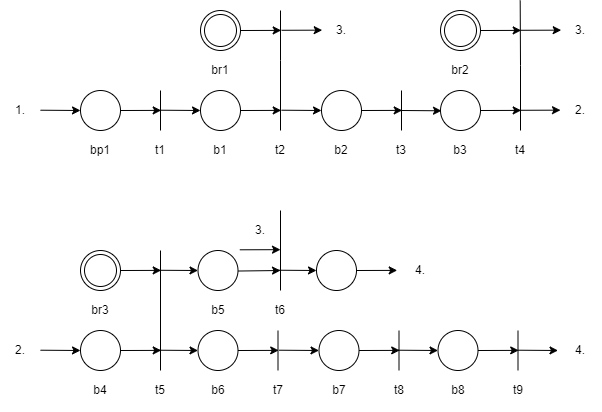

The diagram above was exported from draw.io. Its source (the exported page's mxGraphModel, read from the mxfile embedded in the PNG):
<mxGraphModel dx="1013" dy="567" grid="1" gridSize="10" guides="1" tooltips="1" connect="1" arrows="1" fold="1" page="1" pageScale="1" pageWidth="827" pageHeight="1169" math="0" shadow="0">
  <root>
    <mxCell id="0" />
    <mxCell id="1" parent="0" />
    <mxCell id="-1ttLswg1rNhPnv8nrqX-2" value="1." style="text;html=1;strokeColor=none;fillColor=none;align=center;verticalAlign=middle;whiteSpace=wrap;rounded=0;" vertex="1" parent="1">
      <mxGeometry x="40" y="160" width="40" height="40" as="geometry" />
    </mxCell>
    <mxCell id="-1ttLswg1rNhPnv8nrqX-3" value="" style="endArrow=classic;html=1;rounded=0;entryX=0;entryY=0.5;entryDx=0;entryDy=0;" edge="1" parent="1" target="-1ttLswg1rNhPnv8nrqX-5">
      <mxGeometry width="50" height="50" relative="1" as="geometry">
        <mxPoint x="80" y="179.71" as="sourcePoint" />
        <mxPoint x="120" y="179.71" as="targetPoint" />
      </mxGeometry>
    </mxCell>
    <mxCell id="-1ttLswg1rNhPnv8nrqX-5" value="" style="ellipse;whiteSpace=wrap;html=1;aspect=fixed;strokeWidth=1;" vertex="1" parent="1">
      <mxGeometry x="120" y="160" width="40" height="40" as="geometry" />
    </mxCell>
    <mxCell id="-1ttLswg1rNhPnv8nrqX-10" value="bp1" style="text;html=1;strokeColor=none;fillColor=none;align=center;verticalAlign=middle;whiteSpace=wrap;rounded=0;" vertex="1" parent="1">
      <mxGeometry x="120" y="200" width="40" height="40" as="geometry" />
    </mxCell>
    <mxCell id="-1ttLswg1rNhPnv8nrqX-11" value="" style="line;strokeWidth=1;direction=south;html=1;" vertex="1" parent="1">
      <mxGeometry x="195" y="160" width="10" height="40" as="geometry" />
    </mxCell>
    <mxCell id="-1ttLswg1rNhPnv8nrqX-12" value="" style="endArrow=classic;html=1;rounded=0;entryX=0.497;entryY=0.429;entryDx=0;entryDy=0;entryPerimeter=0;" edge="1" parent="1" source="-1ttLswg1rNhPnv8nrqX-5" target="-1ttLswg1rNhPnv8nrqX-11">
      <mxGeometry width="50" height="50" relative="1" as="geometry">
        <mxPoint x="160" y="179.50000000000003" as="sourcePoint" />
        <mxPoint x="200" y="179.79" as="targetPoint" />
      </mxGeometry>
    </mxCell>
    <mxCell id="-1ttLswg1rNhPnv8nrqX-17" value="t1" style="text;html=1;strokeColor=none;fillColor=none;align=center;verticalAlign=middle;whiteSpace=wrap;rounded=0;" vertex="1" parent="1">
      <mxGeometry x="180" y="200" width="40" height="40" as="geometry" />
    </mxCell>
    <mxCell id="-1ttLswg1rNhPnv8nrqX-38" value="" style="endArrow=classic;html=1;rounded=0;entryX=0;entryY=0.5;entryDx=0;entryDy=0;" edge="1" parent="1" target="-1ttLswg1rNhPnv8nrqX-39">
      <mxGeometry width="50" height="50" relative="1" as="geometry">
        <mxPoint x="200" y="179.71000000000004" as="sourcePoint" />
        <mxPoint x="240" y="179.71" as="targetPoint" />
      </mxGeometry>
    </mxCell>
    <mxCell id="-1ttLswg1rNhPnv8nrqX-39" value="" style="ellipse;whiteSpace=wrap;html=1;aspect=fixed;" vertex="1" parent="1">
      <mxGeometry x="240" y="160" width="40" height="40" as="geometry" />
    </mxCell>
    <mxCell id="-1ttLswg1rNhPnv8nrqX-48" style="edgeStyle=orthogonalEdgeStyle;rounded=0;orthogonalLoop=1;jettySize=auto;html=1;exitX=0.5;exitY=0;exitDx=0;exitDy=0;endArrow=none;endFill=0;" edge="1" parent="1" source="-1ttLswg1rNhPnv8nrqX-43">
      <mxGeometry relative="1" as="geometry">
        <mxPoint x="320" y="80" as="targetPoint" />
        <mxPoint x="319.79" y="160" as="sourcePoint" />
        <Array as="points">
          <mxPoint x="320" y="130" />
        </Array>
      </mxGeometry>
    </mxCell>
    <mxCell id="-1ttLswg1rNhPnv8nrqX-41" value="" style="endArrow=classic;html=1;rounded=0;entryX=0.497;entryY=0.429;entryDx=0;entryDy=0;entryPerimeter=0;" edge="1" parent="1" source="-1ttLswg1rNhPnv8nrqX-39">
      <mxGeometry width="50" height="50" relative="1" as="geometry">
        <mxPoint x="280" y="179.50000000000003" as="sourcePoint" />
        <mxPoint x="320.71000000000004" y="179.88" as="targetPoint" />
      </mxGeometry>
    </mxCell>
    <mxCell id="-1ttLswg1rNhPnv8nrqX-42" value="b1" style="text;html=1;strokeColor=none;fillColor=none;align=center;verticalAlign=middle;whiteSpace=wrap;rounded=0;" vertex="1" parent="1">
      <mxGeometry x="240" y="200" width="40" height="40" as="geometry" />
    </mxCell>
    <mxCell id="-1ttLswg1rNhPnv8nrqX-43" value="t2" style="text;html=1;strokeColor=none;fillColor=none;align=center;verticalAlign=middle;whiteSpace=wrap;rounded=0;" vertex="1" parent="1">
      <mxGeometry x="300" y="200" width="40" height="40" as="geometry" />
    </mxCell>
    <mxCell id="-1ttLswg1rNhPnv8nrqX-47" value="" style="endArrow=classic;html=1;rounded=0;entryX=0.497;entryY=0.429;entryDx=0;entryDy=0;entryPerimeter=0;" edge="1" parent="1">
      <mxGeometry width="50" height="50" relative="1" as="geometry">
        <mxPoint x="280.0000000000001" y="100" as="sourcePoint" />
        <mxPoint x="320.71000000000004" y="99.88" as="targetPoint" />
      </mxGeometry>
    </mxCell>
    <mxCell id="-1ttLswg1rNhPnv8nrqX-49" value="br1" style="text;html=1;strokeColor=none;fillColor=none;align=center;verticalAlign=middle;whiteSpace=wrap;rounded=0;" vertex="1" parent="1">
      <mxGeometry x="240" y="120" width="40" height="40" as="geometry" />
    </mxCell>
    <mxCell id="-1ttLswg1rNhPnv8nrqX-50" value="" style="ellipse;shape=doubleEllipse;whiteSpace=wrap;html=1;aspect=fixed;strokeWidth=1;" vertex="1" parent="1">
      <mxGeometry x="240" y="80" width="40" height="40" as="geometry" />
    </mxCell>
    <mxCell id="-1ttLswg1rNhPnv8nrqX-60" value="" style="endArrow=classic;html=1;rounded=0;entryX=0;entryY=0.5;entryDx=0;entryDy=0;" edge="1" parent="1" target="-1ttLswg1rNhPnv8nrqX-61">
      <mxGeometry width="50" height="50" relative="1" as="geometry">
        <mxPoint x="321" y="179.71000000000004" as="sourcePoint" />
        <mxPoint x="361" y="179.71" as="targetPoint" />
      </mxGeometry>
    </mxCell>
    <mxCell id="-1ttLswg1rNhPnv8nrqX-61" value="" style="ellipse;whiteSpace=wrap;html=1;aspect=fixed;" vertex="1" parent="1">
      <mxGeometry x="361" y="160" width="40" height="40" as="geometry" />
    </mxCell>
    <mxCell id="-1ttLswg1rNhPnv8nrqX-62" value="" style="line;strokeWidth=1;direction=south;html=1;" vertex="1" parent="1">
      <mxGeometry x="436" y="160" width="10" height="40" as="geometry" />
    </mxCell>
    <mxCell id="-1ttLswg1rNhPnv8nrqX-63" value="" style="endArrow=classic;html=1;rounded=0;entryX=0.497;entryY=0.429;entryDx=0;entryDy=0;entryPerimeter=0;" edge="1" parent="1" source="-1ttLswg1rNhPnv8nrqX-61" target="-1ttLswg1rNhPnv8nrqX-62">
      <mxGeometry width="50" height="50" relative="1" as="geometry">
        <mxPoint x="401" y="179.50000000000003" as="sourcePoint" />
        <mxPoint x="441" y="179.79" as="targetPoint" />
      </mxGeometry>
    </mxCell>
    <mxCell id="-1ttLswg1rNhPnv8nrqX-64" value="b2" style="text;html=1;strokeColor=none;fillColor=none;align=center;verticalAlign=middle;whiteSpace=wrap;rounded=0;" vertex="1" parent="1">
      <mxGeometry x="361" y="200" width="40" height="40" as="geometry" />
    </mxCell>
    <mxCell id="-1ttLswg1rNhPnv8nrqX-65" value="t3" style="text;html=1;strokeColor=none;fillColor=none;align=center;verticalAlign=middle;whiteSpace=wrap;rounded=0;" vertex="1" parent="1">
      <mxGeometry x="421" y="200" width="40" height="40" as="geometry" />
    </mxCell>
    <mxCell id="-1ttLswg1rNhPnv8nrqX-71" value="" style="ellipse;whiteSpace=wrap;html=1;aspect=fixed;" vertex="1" parent="1">
      <mxGeometry x="480" y="160" width="40" height="40" as="geometry" />
    </mxCell>
    <mxCell id="-1ttLswg1rNhPnv8nrqX-74" value="b3" style="text;html=1;strokeColor=none;fillColor=none;align=center;verticalAlign=middle;whiteSpace=wrap;rounded=0;" vertex="1" parent="1">
      <mxGeometry x="480" y="200" width="40" height="40" as="geometry" />
    </mxCell>
    <mxCell id="-1ttLswg1rNhPnv8nrqX-95" value="" style="endArrow=classic;html=1;rounded=0;entryX=0.497;entryY=0.429;entryDx=0;entryDy=0;entryPerimeter=0;" edge="1" parent="1">
      <mxGeometry width="50" height="50" relative="1" as="geometry">
        <mxPoint x="321" y="99.77999999999997" as="sourcePoint" />
        <mxPoint x="361.71000000000004" y="99.65999999999997" as="targetPoint" />
      </mxGeometry>
    </mxCell>
    <mxCell id="-1ttLswg1rNhPnv8nrqX-96" value="3." style="text;html=1;strokeColor=none;fillColor=none;align=center;verticalAlign=middle;whiteSpace=wrap;rounded=0;" vertex="1" parent="1">
      <mxGeometry x="361" y="80" width="40" height="40" as="geometry" />
    </mxCell>
    <mxCell id="-1ttLswg1rNhPnv8nrqX-118" value="" style="endArrow=classic;html=1;rounded=0;entryX=0.497;entryY=0.429;entryDx=0;entryDy=0;entryPerimeter=0;" edge="1" parent="1">
      <mxGeometry width="50" height="50" relative="1" as="geometry">
        <mxPoint x="520" y="180" as="sourcePoint" />
        <mxPoint x="560.71" y="179.8800000000001" as="targetPoint" />
      </mxGeometry>
    </mxCell>
    <mxCell id="-1ttLswg1rNhPnv8nrqX-119" value="t4" style="text;html=1;strokeColor=none;fillColor=none;align=center;verticalAlign=middle;whiteSpace=wrap;rounded=0;" vertex="1" parent="1">
      <mxGeometry x="540" y="200" width="40" height="40" as="geometry" />
    </mxCell>
    <mxCell id="-1ttLswg1rNhPnv8nrqX-120" value="" style="endArrow=classic;html=1;rounded=0;entryX=0.497;entryY=0.429;entryDx=0;entryDy=0;entryPerimeter=0;" edge="1" parent="1">
      <mxGeometry width="50" height="50" relative="1" as="geometry">
        <mxPoint x="520" y="100" as="sourcePoint" />
        <mxPoint x="560.71" y="99.88000000000011" as="targetPoint" />
      </mxGeometry>
    </mxCell>
    <mxCell id="-1ttLswg1rNhPnv8nrqX-121" value="" style="ellipse;shape=doubleEllipse;whiteSpace=wrap;html=1;aspect=fixed;strokeWidth=1;" vertex="1" parent="1">
      <mxGeometry x="480" y="80" width="40" height="40" as="geometry" />
    </mxCell>
    <mxCell id="-1ttLswg1rNhPnv8nrqX-122" style="edgeStyle=orthogonalEdgeStyle;rounded=0;orthogonalLoop=1;jettySize=auto;html=1;exitX=0.5;exitY=0;exitDx=0;exitDy=0;endArrow=none;endFill=0;" edge="1" parent="1" source="-1ttLswg1rNhPnv8nrqX-119">
      <mxGeometry relative="1" as="geometry">
        <mxPoint x="559.69" y="70" as="targetPoint" />
        <mxPoint x="559.6899999999999" y="190" as="sourcePoint" />
        <Array as="points" />
      </mxGeometry>
    </mxCell>
    <mxCell id="-1ttLswg1rNhPnv8nrqX-123" value="br2" style="text;html=1;strokeColor=none;fillColor=none;align=center;verticalAlign=middle;whiteSpace=wrap;rounded=0;" vertex="1" parent="1">
      <mxGeometry x="480" y="120" width="40" height="40" as="geometry" />
    </mxCell>
    <mxCell id="-1ttLswg1rNhPnv8nrqX-124" value="" style="endArrow=classic;html=1;rounded=0;entryX=0.497;entryY=0.429;entryDx=0;entryDy=0;entryPerimeter=0;" edge="1" parent="1">
      <mxGeometry width="50" height="50" relative="1" as="geometry">
        <mxPoint x="560" y="99.77999999999997" as="sourcePoint" />
        <mxPoint x="600.71" y="99.65999999999985" as="targetPoint" />
      </mxGeometry>
    </mxCell>
    <mxCell id="-1ttLswg1rNhPnv8nrqX-125" value="3." style="text;html=1;strokeColor=none;fillColor=none;align=center;verticalAlign=middle;whiteSpace=wrap;rounded=0;" vertex="1" parent="1">
      <mxGeometry x="600" y="80" width="40" height="40" as="geometry" />
    </mxCell>
    <mxCell id="-1ttLswg1rNhPnv8nrqX-127" value="" style="endArrow=classic;html=1;rounded=0;entryX=0.497;entryY=0.429;entryDx=0;entryDy=0;entryPerimeter=0;" edge="1" parent="1">
      <mxGeometry width="50" height="50" relative="1" as="geometry">
        <mxPoint x="559.29" y="179.77999999999997" as="sourcePoint" />
        <mxPoint x="600" y="179.65999999999985" as="targetPoint" />
      </mxGeometry>
    </mxCell>
    <mxCell id="-1ttLswg1rNhPnv8nrqX-142" value="2." style="text;html=1;strokeColor=none;fillColor=none;align=center;verticalAlign=middle;whiteSpace=wrap;rounded=0;" vertex="1" parent="1">
      <mxGeometry x="600" y="160" width="40" height="40" as="geometry" />
    </mxCell>
    <mxCell id="-1ttLswg1rNhPnv8nrqX-143" value="2." style="text;html=1;strokeColor=none;fillColor=none;align=center;verticalAlign=middle;whiteSpace=wrap;rounded=0;" vertex="1" parent="1">
      <mxGeometry x="40" y="400" width="40" height="40" as="geometry" />
    </mxCell>
    <mxCell id="-1ttLswg1rNhPnv8nrqX-144" value="" style="endArrow=classic;html=1;rounded=0;entryX=0;entryY=0.5;entryDx=0;entryDy=0;" edge="1" parent="1" target="-1ttLswg1rNhPnv8nrqX-145">
      <mxGeometry width="50" height="50" relative="1" as="geometry">
        <mxPoint x="80" y="419.71000000000004" as="sourcePoint" />
        <mxPoint x="120" y="419.71000000000004" as="targetPoint" />
      </mxGeometry>
    </mxCell>
    <mxCell id="-1ttLswg1rNhPnv8nrqX-145" value="" style="ellipse;whiteSpace=wrap;html=1;aspect=fixed;" vertex="1" parent="1">
      <mxGeometry x="120" y="400" width="40" height="40" as="geometry" />
    </mxCell>
    <mxCell id="-1ttLswg1rNhPnv8nrqX-146" value="b4" style="text;html=1;strokeColor=none;fillColor=none;align=center;verticalAlign=middle;whiteSpace=wrap;rounded=0;" vertex="1" parent="1">
      <mxGeometry x="120" y="440" width="40" height="40" as="geometry" />
    </mxCell>
    <mxCell id="-1ttLswg1rNhPnv8nrqX-147" value="" style="endArrow=classic;html=1;rounded=0;entryX=0.497;entryY=0.429;entryDx=0;entryDy=0;entryPerimeter=0;" edge="1" parent="1">
      <mxGeometry width="50" height="50" relative="1" as="geometry">
        <mxPoint x="160" y="420" as="sourcePoint" />
        <mxPoint x="200.71000000000004" y="419.8800000000001" as="targetPoint" />
      </mxGeometry>
    </mxCell>
    <mxCell id="-1ttLswg1rNhPnv8nrqX-148" value="t5" style="text;html=1;strokeColor=none;fillColor=none;align=center;verticalAlign=middle;whiteSpace=wrap;rounded=0;" vertex="1" parent="1">
      <mxGeometry x="180" y="440" width="40" height="40" as="geometry" />
    </mxCell>
    <mxCell id="-1ttLswg1rNhPnv8nrqX-149" value="" style="endArrow=classic;html=1;rounded=0;entryX=0.497;entryY=0.429;entryDx=0;entryDy=0;entryPerimeter=0;" edge="1" parent="1">
      <mxGeometry width="50" height="50" relative="1" as="geometry">
        <mxPoint x="160" y="340" as="sourcePoint" />
        <mxPoint x="200.71000000000004" y="339.8800000000001" as="targetPoint" />
      </mxGeometry>
    </mxCell>
    <mxCell id="-1ttLswg1rNhPnv8nrqX-150" value="" style="ellipse;shape=doubleEllipse;whiteSpace=wrap;html=1;aspect=fixed;strokeWidth=1;" vertex="1" parent="1">
      <mxGeometry x="120" y="320" width="40" height="40" as="geometry" />
    </mxCell>
    <mxCell id="-1ttLswg1rNhPnv8nrqX-151" style="edgeStyle=orthogonalEdgeStyle;rounded=0;orthogonalLoop=1;jettySize=auto;html=1;exitX=0.5;exitY=0;exitDx=0;exitDy=0;endArrow=none;endFill=0;" edge="1" parent="1" source="-1ttLswg1rNhPnv8nrqX-148">
      <mxGeometry relative="1" as="geometry">
        <mxPoint x="200" y="320" as="targetPoint" />
        <mxPoint x="199.68999999999994" y="430" as="sourcePoint" />
        <Array as="points" />
      </mxGeometry>
    </mxCell>
    <mxCell id="-1ttLswg1rNhPnv8nrqX-152" value="br3" style="text;html=1;strokeColor=none;fillColor=none;align=center;verticalAlign=middle;whiteSpace=wrap;rounded=0;" vertex="1" parent="1">
      <mxGeometry x="120" y="360" width="40" height="40" as="geometry" />
    </mxCell>
    <mxCell id="-1ttLswg1rNhPnv8nrqX-153" value="" style="endArrow=classic;html=1;rounded=0;entryX=0;entryY=0.5;entryDx=0;entryDy=0;" edge="1" parent="1" target="-1ttLswg1rNhPnv8nrqX-215">
      <mxGeometry width="50" height="50" relative="1" as="geometry">
        <mxPoint x="200" y="339.78" as="sourcePoint" />
        <mxPoint x="240.71000000000004" y="339.65999999999985" as="targetPoint" />
      </mxGeometry>
    </mxCell>
    <mxCell id="-1ttLswg1rNhPnv8nrqX-182" value="" style="endArrow=classic;html=1;rounded=0;entryX=0;entryY=0.5;entryDx=0;entryDy=0;" edge="1" parent="1">
      <mxGeometry width="50" height="50" relative="1" as="geometry">
        <mxPoint x="441" y="180.00000000000003" as="sourcePoint" />
        <mxPoint x="481" y="180.29" as="targetPoint" />
      </mxGeometry>
    </mxCell>
    <mxCell id="-1ttLswg1rNhPnv8nrqX-183" value="" style="endArrow=classic;html=1;rounded=0;entryX=0;entryY=0.5;entryDx=0;entryDy=0;" edge="1" parent="1" target="-1ttLswg1rNhPnv8nrqX-184">
      <mxGeometry width="50" height="50" relative="1" as="geometry">
        <mxPoint x="197.5" y="419.71000000000004" as="sourcePoint" />
        <mxPoint x="237.5" y="419.71000000000004" as="targetPoint" />
      </mxGeometry>
    </mxCell>
    <mxCell id="-1ttLswg1rNhPnv8nrqX-184" value="" style="ellipse;whiteSpace=wrap;html=1;aspect=fixed;" vertex="1" parent="1">
      <mxGeometry x="237.5" y="400" width="40" height="40" as="geometry" />
    </mxCell>
    <mxCell id="-1ttLswg1rNhPnv8nrqX-185" value="" style="line;strokeWidth=1;direction=south;html=1;" vertex="1" parent="1">
      <mxGeometry x="312.5" y="400" width="10" height="40" as="geometry" />
    </mxCell>
    <mxCell id="-1ttLswg1rNhPnv8nrqX-186" value="" style="endArrow=classic;html=1;rounded=0;entryX=0.497;entryY=0.429;entryDx=0;entryDy=0;entryPerimeter=0;" edge="1" parent="1" source="-1ttLswg1rNhPnv8nrqX-184" target="-1ttLswg1rNhPnv8nrqX-185">
      <mxGeometry width="50" height="50" relative="1" as="geometry">
        <mxPoint x="277.5" y="419.5" as="sourcePoint" />
        <mxPoint x="317.5" y="419.78999999999996" as="targetPoint" />
      </mxGeometry>
    </mxCell>
    <mxCell id="-1ttLswg1rNhPnv8nrqX-187" value="b6" style="text;html=1;strokeColor=none;fillColor=none;align=center;verticalAlign=middle;whiteSpace=wrap;rounded=0;" vertex="1" parent="1">
      <mxGeometry x="237.5" y="440" width="40" height="40" as="geometry" />
    </mxCell>
    <mxCell id="-1ttLswg1rNhPnv8nrqX-188" value="t7" style="text;html=1;strokeColor=none;fillColor=none;align=center;verticalAlign=middle;whiteSpace=wrap;rounded=0;" vertex="1" parent="1">
      <mxGeometry x="297.5" y="440" width="40" height="40" as="geometry" />
    </mxCell>
    <mxCell id="-1ttLswg1rNhPnv8nrqX-189" value="" style="endArrow=classic;html=1;rounded=0;entryX=0;entryY=0.5;entryDx=0;entryDy=0;" edge="1" parent="1" target="-1ttLswg1rNhPnv8nrqX-190">
      <mxGeometry width="50" height="50" relative="1" as="geometry">
        <mxPoint x="318.5" y="419.71000000000004" as="sourcePoint" />
        <mxPoint x="358.5" y="419.71000000000004" as="targetPoint" />
      </mxGeometry>
    </mxCell>
    <mxCell id="-1ttLswg1rNhPnv8nrqX-190" value="" style="ellipse;whiteSpace=wrap;html=1;aspect=fixed;" vertex="1" parent="1">
      <mxGeometry x="358.5" y="400" width="40" height="40" as="geometry" />
    </mxCell>
    <mxCell id="-1ttLswg1rNhPnv8nrqX-191" value="" style="line;strokeWidth=1;direction=south;html=1;" vertex="1" parent="1">
      <mxGeometry x="433.5" y="400" width="10" height="40" as="geometry" />
    </mxCell>
    <mxCell id="-1ttLswg1rNhPnv8nrqX-192" value="" style="endArrow=classic;html=1;rounded=0;entryX=0.497;entryY=0.429;entryDx=0;entryDy=0;entryPerimeter=0;" edge="1" parent="1" source="-1ttLswg1rNhPnv8nrqX-190" target="-1ttLswg1rNhPnv8nrqX-191">
      <mxGeometry width="50" height="50" relative="1" as="geometry">
        <mxPoint x="398.5" y="419.5" as="sourcePoint" />
        <mxPoint x="438.5" y="419.78999999999996" as="targetPoint" />
      </mxGeometry>
    </mxCell>
    <mxCell id="-1ttLswg1rNhPnv8nrqX-193" value="b7" style="text;html=1;strokeColor=none;fillColor=none;align=center;verticalAlign=middle;whiteSpace=wrap;rounded=0;" vertex="1" parent="1">
      <mxGeometry x="358.5" y="440" width="40" height="40" as="geometry" />
    </mxCell>
    <mxCell id="-1ttLswg1rNhPnv8nrqX-194" value="t8" style="text;html=1;strokeColor=none;fillColor=none;align=center;verticalAlign=middle;whiteSpace=wrap;rounded=0;" vertex="1" parent="1">
      <mxGeometry x="418.5" y="440" width="40" height="40" as="geometry" />
    </mxCell>
    <mxCell id="-1ttLswg1rNhPnv8nrqX-195" value="" style="endArrow=classic;html=1;rounded=0;entryX=0;entryY=0.5;entryDx=0;entryDy=0;" edge="1" parent="1" target="-1ttLswg1rNhPnv8nrqX-196">
      <mxGeometry width="50" height="50" relative="1" as="geometry">
        <mxPoint x="437.5" y="419.71000000000004" as="sourcePoint" />
        <mxPoint x="477.5" y="419.71000000000004" as="targetPoint" />
      </mxGeometry>
    </mxCell>
    <mxCell id="-1ttLswg1rNhPnv8nrqX-196" value="" style="ellipse;whiteSpace=wrap;html=1;aspect=fixed;" vertex="1" parent="1">
      <mxGeometry x="477.5" y="400" width="40" height="40" as="geometry" />
    </mxCell>
    <mxCell id="-1ttLswg1rNhPnv8nrqX-197" value="" style="line;strokeWidth=1;direction=south;html=1;" vertex="1" parent="1">
      <mxGeometry x="552.5" y="400" width="10" height="40" as="geometry" />
    </mxCell>
    <mxCell id="-1ttLswg1rNhPnv8nrqX-198" value="" style="endArrow=classic;html=1;rounded=0;entryX=0.497;entryY=0.429;entryDx=0;entryDy=0;entryPerimeter=0;" edge="1" parent="1" source="-1ttLswg1rNhPnv8nrqX-196" target="-1ttLswg1rNhPnv8nrqX-197">
      <mxGeometry width="50" height="50" relative="1" as="geometry">
        <mxPoint x="517.5" y="419.5" as="sourcePoint" />
        <mxPoint x="557.5" y="419.78999999999996" as="targetPoint" />
      </mxGeometry>
    </mxCell>
    <mxCell id="-1ttLswg1rNhPnv8nrqX-200" value="b8" style="text;html=1;strokeColor=none;fillColor=none;align=center;verticalAlign=middle;whiteSpace=wrap;rounded=0;" vertex="1" parent="1">
      <mxGeometry x="477.5" y="440" width="40" height="40" as="geometry" />
    </mxCell>
    <mxCell id="-1ttLswg1rNhPnv8nrqX-201" value="t9" style="text;html=1;strokeColor=none;fillColor=none;align=center;verticalAlign=middle;whiteSpace=wrap;rounded=0;" vertex="1" parent="1">
      <mxGeometry x="537.5" y="440" width="40" height="40" as="geometry" />
    </mxCell>
    <mxCell id="-1ttLswg1rNhPnv8nrqX-202" value="" style="endArrow=classic;html=1;rounded=0;entryX=0;entryY=0.5;entryDx=0;entryDy=0;" edge="1" parent="1">
      <mxGeometry width="50" height="50" relative="1" as="geometry">
        <mxPoint x="557.5" y="419.71000000000004" as="sourcePoint" />
        <mxPoint x="597.4999999999998" y="419.9999999999999" as="targetPoint" />
      </mxGeometry>
    </mxCell>
    <mxCell id="-1ttLswg1rNhPnv8nrqX-212" value="4." style="text;html=1;strokeColor=none;fillColor=none;align=center;verticalAlign=middle;whiteSpace=wrap;rounded=0;" vertex="1" parent="1">
      <mxGeometry x="600" y="400" width="40" height="40" as="geometry" />
    </mxCell>
    <mxCell id="-1ttLswg1rNhPnv8nrqX-215" value="" style="ellipse;whiteSpace=wrap;html=1;aspect=fixed;" vertex="1" parent="1">
      <mxGeometry x="237.5" y="320" width="40" height="40" as="geometry" />
    </mxCell>
    <mxCell id="-1ttLswg1rNhPnv8nrqX-216" value="" style="line;strokeWidth=1;direction=south;html=1;" vertex="1" parent="1">
      <mxGeometry x="315" y="280" width="10" height="80" as="geometry" />
    </mxCell>
    <mxCell id="-1ttLswg1rNhPnv8nrqX-217" value="" style="endArrow=classic;html=1;rounded=0;entryX=0.75;entryY=0.5;entryDx=0;entryDy=0;entryPerimeter=0;" edge="1" parent="1" source="-1ttLswg1rNhPnv8nrqX-215" target="-1ttLswg1rNhPnv8nrqX-216">
      <mxGeometry width="50" height="50" relative="1" as="geometry">
        <mxPoint x="280" y="339.5" as="sourcePoint" />
        <mxPoint x="320" y="339.78999999999996" as="targetPoint" />
      </mxGeometry>
    </mxCell>
    <mxCell id="-1ttLswg1rNhPnv8nrqX-219" value="t6" style="text;html=1;strokeColor=none;fillColor=none;align=center;verticalAlign=middle;whiteSpace=wrap;rounded=0;" vertex="1" parent="1">
      <mxGeometry x="300" y="360" width="40" height="40" as="geometry" />
    </mxCell>
    <mxCell id="-1ttLswg1rNhPnv8nrqX-220" value="3." style="text;html=1;strokeColor=none;fillColor=none;align=center;verticalAlign=middle;whiteSpace=wrap;rounded=0;" vertex="1" parent="1">
      <mxGeometry x="280" y="280" width="40" height="40" as="geometry" />
    </mxCell>
    <mxCell id="-1ttLswg1rNhPnv8nrqX-221" value="" style="endArrow=classic;html=1;rounded=0;entryX=0.497;entryY=0.429;entryDx=0;entryDy=0;entryPerimeter=0;" edge="1" parent="1">
      <mxGeometry width="50" height="50" relative="1" as="geometry">
        <mxPoint x="279.29" y="319.29" as="sourcePoint" />
        <mxPoint x="320.00000000000006" y="319.17000000000013" as="targetPoint" />
      </mxGeometry>
    </mxCell>
    <mxCell id="-1ttLswg1rNhPnv8nrqX-232" value="" style="endArrow=classic;html=1;rounded=0;entryX=0;entryY=0.5;entryDx=0;entryDy=0;" edge="1" parent="1" target="-1ttLswg1rNhPnv8nrqX-233">
      <mxGeometry width="50" height="50" relative="1" as="geometry">
        <mxPoint x="316" y="339.71000000000004" as="sourcePoint" />
        <mxPoint x="356" y="339.71000000000004" as="targetPoint" />
      </mxGeometry>
    </mxCell>
    <mxCell id="-1ttLswg1rNhPnv8nrqX-233" value="" style="ellipse;whiteSpace=wrap;html=1;aspect=fixed;" vertex="1" parent="1">
      <mxGeometry x="356" y="320" width="40" height="40" as="geometry" />
    </mxCell>
    <mxCell id="-1ttLswg1rNhPnv8nrqX-235" value="" style="endArrow=classic;html=1;rounded=0;entryX=0.497;entryY=0.429;entryDx=0;entryDy=0;entryPerimeter=0;" edge="1" parent="1" source="-1ttLswg1rNhPnv8nrqX-233">
      <mxGeometry width="50" height="50" relative="1" as="geometry">
        <mxPoint x="396" y="339.5" as="sourcePoint" />
        <mxPoint x="436.71000000000004" y="339.8800000000001" as="targetPoint" />
      </mxGeometry>
    </mxCell>
    <mxCell id="-1ttLswg1rNhPnv8nrqX-236" value="4." style="text;html=1;strokeColor=none;fillColor=none;align=center;verticalAlign=middle;whiteSpace=wrap;rounded=0;" vertex="1" parent="1">
      <mxGeometry x="440" y="320" width="40" height="40" as="geometry" />
    </mxCell>
    <mxCell id="-1ttLswg1rNhPnv8nrqX-237" value="b5" style="text;html=1;strokeColor=none;fillColor=none;align=center;verticalAlign=middle;whiteSpace=wrap;rounded=0;" vertex="1" parent="1">
      <mxGeometry x="237.5" y="360" width="40" height="40" as="geometry" />
    </mxCell>
  </root>
</mxGraphModel>